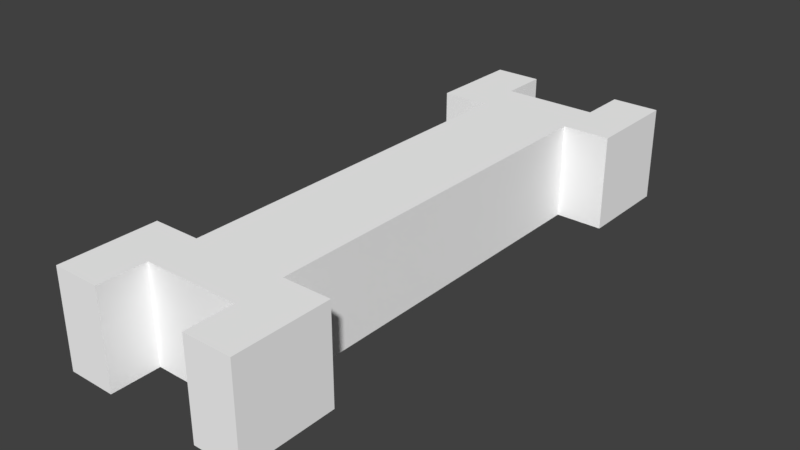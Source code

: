 # Source: Deco_Bone01.blend  (saved by Blender 2.79.0; exported with 4.5.12 LTS)
import bpy
from mathutils import Matrix  # noqa: F401  (used for matrix-valued properties, if any)

bpy.ops.wm.read_factory_settings(use_empty=True)
scene = bpy.context.scene
scene.name = 'Scene'

# ---- collections
col_collection_1 = bpy.data.collections.new('Collection 1'); scene.collection.children.link(col_collection_1)

# ---- materials (node trees are filled in below, after node groups)
mat_palette = bpy.data.materials.new('palette')
mat_palette.alpha_threshold = 0.0
mat_palette.use_transparent_shadow = False
mat_palette.diffuse_color = (1.0, 1.0, 1.0, 1.0)
mat_palette.specular_color = (0.0, 0.0, 0.0)
mat_palette.roughness = 0.5
mat_palette.specular_intensity = 1.0

# ---- node groups
ng_auto_smooth = bpy.data.node_groups.new('Auto Smooth', 'GeometryNodeTree')
_s = ng_auto_smooth.interface.new_socket(name='Geometry', in_out='OUTPUT', socket_type='NodeSocketGeometry')
_s = ng_auto_smooth.interface.new_socket(name='Geometry', in_out='INPUT', socket_type='NodeSocketGeometry')
_s = ng_auto_smooth.interface.new_socket(name='Angle', in_out='INPUT', socket_type='NodeSocketFloat')
_s.subtype = 'ANGLE'
_s.min_value = 0.0
_s.max_value = 3.142
ng_auto_smooth.is_modifier = True
_N = ng_auto_smooth.nodes; _L = ng_auto_smooth.links
n0 = _N.new('NodeGroupOutput'); n0.name = 'Group Output'; n0.location = (480, -100)
n1 = _N.new('NodeGroupInput'); n1.name = 'Group Input'; n1.location = (-420, -300)
n2 = _N.new('NodeGroupInput'); n2.name = 'Group Input.001'; n2.location = (-60, -100)
n3 = _N.new('GeometryNodeSetShadeSmooth'); n3.name = 'Set Shade Smooth'; n3.location = (120, -100)
n3.domain = 'EDGE'
n4 = _N.new('GeometryNodeSetShadeSmooth'); n4.name = 'Set Shade Smooth.001'; n4.location = (300, -100)
n5 = _N.new('GeometryNodeInputMeshEdgeAngle'); n5.name = 'Edge Angle'; n5.location = (-420, -220)
n6 = _N.new('GeometryNodeInputEdgeSmooth'); n6.name = 'Is Edge Smooth'; n6.location = (-60, -160)
n7 = _N.new('GeometryNodeInputShadeSmooth'); n7.name = 'Is Face Smooth'; n7.location = (-240, -340)
n8 = _N.new('FunctionNodeBooleanMath'); n8.name = 'Boolean Math'; n8.location = (-60, -220)
n9 = _N.new('FunctionNodeCompare'); n9.name = 'Compare'; n9.location = (-240, -180)
n9.operation = 'LESS_EQUAL'
_L.new(n5.outputs[0], n9.inputs[0])
_L.new(n4.outputs[0], n0.inputs[0])
_L.new(n1.outputs[1], n9.inputs[1])
_L.new(n9.outputs[0], n8.inputs[0])
_L.new(n7.outputs[0], n8.inputs[1])
_L.new(n2.outputs[0], n3.inputs[0])
_L.new(n6.outputs[0], n3.inputs[1])
_L.new(n3.outputs[0], n4.inputs[0])
_L.new(n8.outputs[0], n3.inputs[2])
n0.is_active_output = True

# ---- material node trees

# ---- world
world_world = bpy.data.worlds.new('World'); scene.world = world_world
world_world.color = (0.05088, 0.05088, 0.05088)
world_world.use_sun_shadow = False
world_world.sun_shadow_jitter_overblur = 0.0
world_world.cycles.sampling_method = 'MANUAL'

# ---- meshes
me_deco_bone01 = bpy.data.meshes.new('Deco_Bone01')
me_deco_bone01.from_pydata([(-0.2056, 0.2, 0.6), (-0.2056, 0.0, 0.4), (-0.2056, 0.0, 0.6), (-0.2056, 0.2, 0.4), (-0.2056, 0.2, -0.4), (-0.2056, 0.0, -0.6), (-0.2056, 0.0, -0.4), (-0.2056, 0.2, -0.6), (-0.1056, 0.2, 0.4), (-0.1056, 0.0, -0.4), (-0.1056, 0.0, 0.4), (-0.1056, 0.2, -0.4), (0.09438, 0.2, 0.6), (0.09438, 0.0, 0.5), (0.09438, 0.0, 0.6), (0.09438, 0.2, 0.5), (0.09438, 0.2, -0.5), (0.09438, 0.0, -0.6), (0.09438, 0.0, -0.5), (0.09438, 0.2, -0.6), (-0.1056, 0.0, 0.6), (-0.1056, 0.0, 0.5), (-0.1056, 0.2, 0.6), (-0.1056, 0.2, 0.5), (-0.1056, 0.0, -0.5), (-0.1056, 0.0, -0.6), (-0.1056, 0.2, -0.5), (-0.1056, 0.2, -0.6), (0.09438, 0.0, 0.4), (0.09438, 0.0, -0.4), (0.09438, 0.2, 0.4), (0.09438, 0.2, -0.4), (0.1944, 0.0, 0.6), (0.1944, 0.0, 0.4), (0.1944, 0.2, 0.6), (0.1944, 0.2, 0.4), (0.1944, 0.0, -0.4), (0.1944, 0.0, -0.6), (0.1944, 0.2, -0.4), (0.1944, 0.2, -0.6)], [], [(0, 1, 2), (3, 1, 0), (4, 5, 6), (7, 5, 4), (8, 9, 10), (11, 9, 8), (12, 13, 14), (15, 13, 12), (16, 17, 18), (19, 17, 16), (20, 21, 22), (22, 21, 23), (24, 25, 26), (26, 25, 27), (28, 29, 30), (30, 29, 31), (32, 33, 34), (34, 33, 35), (36, 37, 38), (38, 37, 39), (20, 0, 2), (22, 0, 20), (32, 12, 14), (34, 12, 32), (13, 23, 21), (15, 23, 13), (9, 4, 6), (11, 4, 9), (36, 31, 29), (38, 31, 36), (1, 3, 10), (10, 3, 8), (28, 30, 33), (33, 30, 35), (24, 26, 18), (18, 26, 16), (5, 7, 25), (25, 7, 27), (17, 19, 37), (37, 19, 39), (21, 20, 2), (13, 32, 14), (1, 21, 2), (1, 13, 21), (10, 13, 1), (28, 32, 13), (28, 13, 10), (33, 32, 28), (9, 28, 10), (29, 28, 9), (24, 9, 6), (24, 36, 29), (24, 29, 9), (18, 36, 24), (5, 24, 6), (25, 24, 5), (17, 36, 18), (37, 36, 17), (0, 22, 23), (12, 34, 15), (0, 23, 3), (23, 15, 3), (3, 15, 8), (15, 34, 30), (8, 15, 30), (30, 34, 35), (8, 30, 11), (11, 30, 31), (4, 11, 26), (31, 38, 26), (11, 31, 26), (26, 38, 16), (4, 26, 7), (7, 26, 27), (16, 38, 19), (19, 38, 39)])
me_deco_bone01.polygons.foreach_set('use_smooth', [True] * 76)
_uv = me_deco_bone01.uv_layers.new(name='UVMap')
_uv.uv.foreach_set('vector', [0.06055, 0.5, 0.06055, 0.5, 0.06055, 0.5, 0.06055, 0.5, 0.06055, 0.5, 0.06055, 0.5, 0.06055, 0.5, 0.06055, 0.5, 0.06055, 0.5, 0.06055, 0.5, 0.06055, 0.5, 0.06055, 0.5, 0.06055, 0.5, 0.06055, 0.5, 0.06055, 0.5, 0.06055, 0.5, 0.06055, 0.5, 0.06055, 0.5, 0.06055, 0.5, 0.06055, 0.5, 0.06055, 0.5, 0.06055, 0.5, 0.06055, 0.5, 0.06055, 0.5, 0.06055, 0.5, 0.06055, 0.5, 0.06055, 0.5, 0.06055, 0.5, 0.06055, 0.5, 0.06055, 0.5, 0.06055, 0.5, 0.06055, 0.5, 0.06055, 0.5, 0.06055, 0.5, 0.06055, 0.5, 0.06055, 0.5, 0.06055, 0.5, 0.06055, 0.5, 0.06055, 0.5, 0.06055, 0.5, 0.06055, 0.5, 0.06055, 0.5, 0.06055, 0.5, 0.06055, 0.5, 0.06055, 0.5, 0.06055, 0.5, 0.06055, 0.5, 0.06055, 0.5, 0.06055, 0.5, 0.06055, 0.5, 0.06055, 0.5, 0.06055, 0.5, 0.06055, 0.5, 0.06055, 0.5, 0.06055, 0.5, 0.06055, 0.5, 0.06055, 0.5, 0.06055, 0.5, 0.06055, 0.5, 0.06055, 0.5, 0.06055, 0.5, 0.06055, 0.5, 0.06055, 0.5, 0.06055, 0.5, 0.06055, 0.5, 0.06055, 0.5, 0.06055, 0.5, 0.06055, 0.5, 0.06055, 0.5, 0.06055, 0.5, 0.06055, 0.5, 0.06055, 0.5, 0.06055, 0.5, 0.06055, 0.5, 0.06055, 0.5, 0.06055, 0.5, 0.06055, 0.5, 0.06055, 0.5, 0.06055, 0.5, 0.06055, 0.5, 0.06055, 0.5, 0.06055, 0.5, 0.06055, 0.5, 0.06055, 0.5, 0.06055, 0.5, 0.06055, 0.5, 0.06055, 0.5, 0.06055, 0.5, 0.06055, 0.5, 0.06055, 0.5, 0.06055, 0.5, 0.06055, 0.5, 0.06055, 0.5, 0.06055, 0.5, 0.06055, 0.5, 0.06055, 0.5, 0.06055, 0.5, 0.06055, 0.5, 0.06055, 0.5, 0.06055, 0.5, 0.06055, 0.5, 0.06055, 0.5, 0.06055, 0.5, 0.06055, 0.5, 0.06055, 0.5, 0.06055, 0.5, 0.06055, 0.5, 0.06055, 0.5, 0.06055, 0.5, 0.06055, 0.5, 0.06055, 0.5, 0.06055, 0.5, 0.06055, 0.5, 0.06055, 0.5, 0.06055, 0.5, 0.06055, 0.5, 0.06055, 0.5, 0.06055, 0.5, 0.06055, 0.5, 0.06055, 0.5, 0.06055, 0.5, 0.06055, 0.5, 0.06055, 0.5, 0.06055, 0.5, 0.06055, 0.5, 0.06055, 0.5, 0.06055, 0.5, 0.06055, 0.5, 0.06055, 0.5, 0.06055, 0.5, 0.06055, 0.5, 0.06055, 0.5, 0.06055, 0.5, 0.06055, 0.5, 0.06055, 0.5, 0.06055, 0.5, 0.06055, 0.5, 0.06055, 0.5, 0.06055, 0.5, 0.06055, 0.5, 0.06055, 0.5, 0.06055, 0.5, 0.06055, 0.5, 0.06055, 0.5, 0.06055, 0.5, 0.06055, 0.5, 0.06055, 0.5, 0.06055, 0.5, 0.06055, 0.5, 0.06055, 0.5, 0.06055, 0.5, 0.06055, 0.5, 0.06055, 0.5, 0.06055, 0.5, 0.06055, 0.5, 0.06055, 0.5, 0.06055, 0.5, 0.06055, 0.5, 0.06055, 0.5, 0.06055, 0.5, 0.06055, 0.5, 0.06055, 0.5, 0.06055, 0.5, 0.06055, 0.5, 0.06055, 0.5, 0.06055, 0.5, 0.06055, 0.5, 0.06055, 0.5, 0.06055, 0.5, 0.06055, 0.5, 0.06055, 0.5, 0.06055, 0.5, 0.06055, 0.5, 0.06055, 0.5, 0.06055, 0.5, 0.06055, 0.5, 0.06055, 0.5, 0.06055, 0.5, 0.06055, 0.5, 0.06055, 0.5, 0.06055, 0.5, 0.06055, 0.5, 0.06055, 0.5, 0.06055, 0.5, 0.06055, 0.5, 0.06055, 0.5, 0.06055, 0.5, 0.06055, 0.5, 0.06055, 0.5, 0.06055, 0.5, 0.06055, 0.5, 0.06055, 0.5, 0.06055, 0.5, 0.06055, 0.5, 0.06055, 0.5, 0.06055, 0.5, 0.06055, 0.5, 0.06055, 0.5, 0.06055, 0.5, 0.06055, 0.5, 0.06055, 0.5, 0.06055, 0.5, 0.06055, 0.5, 0.06055, 0.5, 0.06055, 0.5, 0.06055, 0.5, 0.06055, 0.5, 0.06055, 0.5, 0.06055, 0.5, 0.06055, 0.5, 0.06055, 0.5, 0.06055, 0.5, 0.06055, 0.5, 0.06055, 0.5, 0.06055, 0.5, 0.06055, 0.5, 0.06055, 0.5, 0.06055, 0.5, 0.06055, 0.5, 0.06055, 0.5, 0.06055, 0.5, 0.06055, 0.5, 0.06055, 0.5, 0.06055, 0.5, 0.06055, 0.5, 0.06055, 0.5, 0.06055, 0.5, 0.06055, 0.5])
me_deco_bone01.materials.append(mat_palette)
me_deco_bone01.use_remesh_preserve_volume = False
me_deco_bone01.use_remesh_preserve_attributes = False
me_deco_bone01.use_mirror_vertex_groups = False
me_deco_bone01.update()

# ---- objects
ob_deco_bone01 = bpy.data.objects.new('Deco_Bone01', me_deco_bone01)

# ---- transforms, parenting, visibility, modifiers, constraints
ob_deco_bone01.location = (0.0, 0.0, 0.0)
ob_deco_bone01.rotation_euler = (1.571, -0.0, 0.0)
ob_deco_bone01.lineart.crease_threshold = 0.0
_m = ob_deco_bone01.modifiers.new('Auto Smooth', 'NODES')
_m.node_group = ng_auto_smooth
_gi = [s.identifier for s in ng_auto_smooth.interface.items_tree if s.item_type == 'SOCKET' and s.in_out == 'INPUT']
_m[_gi[1]] = 0.5236  # Angle

# ---- collection membership
col_collection_1.objects.link(ob_deco_bone01)

# ---- scene / render settings (as saved in the file)
scene.frame_start = 1; scene.frame_end = 250; scene.frame_set(1)
scene.render.engine = 'BLENDER_EEVEE_NEXT'
scene.render.resolution_percentage = 50
scene.render.dither_intensity = 0.0
scene.cycles.use_denoising = False
scene.cycles.samples = 128
scene.cycles.sampling_pattern = 'TABULATED_SOBOL'
scene.cycles.use_adaptive_sampling = False
scene.cycles.use_light_tree = False
scene.cycles.blur_glossy = 0.0
scene.cycles.sample_clamp_indirect = 0.0
scene.view_settings.view_transform = 'Standard'
bpy.context.view_layer.update()

# ---- added for rendering (the .blend has no active camera and no usable light): camera, sun
cam_auto = bpy.data.cameras.new('AutoCamera')
cam_auto.lens = 50.0
cam_auto.sensor_width = 36.0
cam_auto.clip_end = 1000.0
ob_auto_camera = bpy.data.objects.new('AutoCamera', cam_auto)
scene.collection.objects.link(ob_auto_camera)
ob_auto_camera.location = (1.17924, -1.42184, 1.04789)
ob_auto_camera.rotation_euler = (1.09748, -7.21219e-08, 0.694738)
scene.camera = ob_auto_camera
light_auto_sun = bpy.data.lights.new('AutoSun', 'SUN')
light_auto_sun.energy = 3.0
light_auto_sun.angle = 0.0523599
ob_auto_sun = bpy.data.objects.new('AutoSun', light_auto_sun)
scene.collection.objects.link(ob_auto_sun)
ob_auto_sun.rotation_euler = (0.872665, 0.174533, 0.523599)
bpy.context.view_layer.update()
